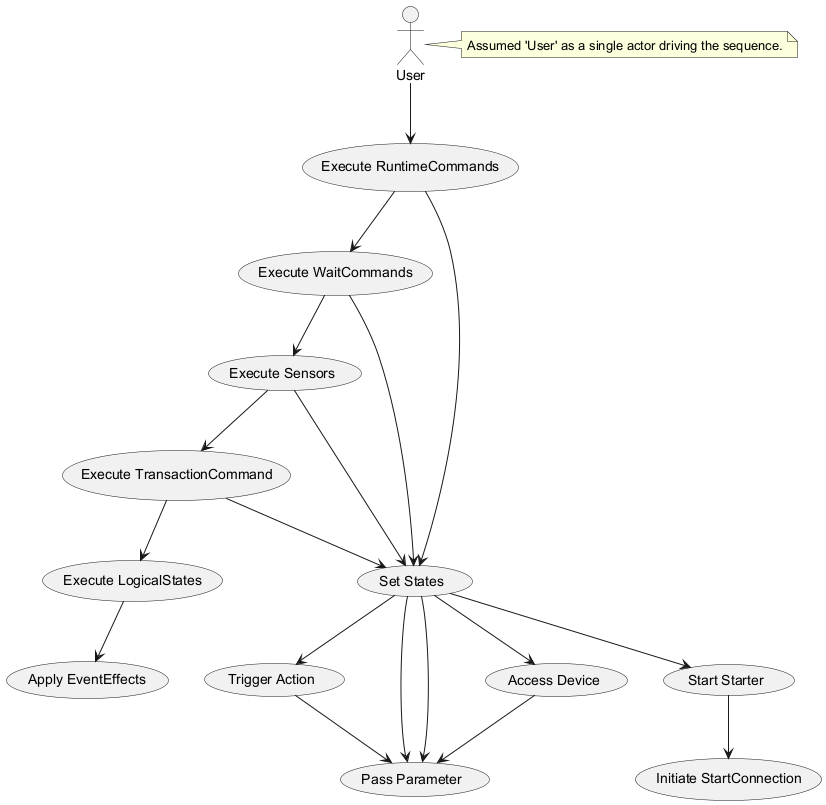

The diagram above was rendered by PlantUML. Its source (embedded in the PNG):
@startuml
actor User

User --> (Execute RuntimeCommands)
(Execute RuntimeCommands) --> (Execute WaitCommands)
(Execute WaitCommands) --> (Execute Sensors)
(Execute Sensors) --> (Execute TransactionCommand)
(Execute TransactionCommand) --> (Execute LogicalStates)
(Execute LogicalStates) --> (Apply EventEffects)

(Execute RuntimeCommands) --> (Set States)
(Set States) --> (Trigger Action)
(Trigger Action) --> (Pass Parameter)
(Set States) --> (Access Device)
(Access Device) --> (Pass Parameter)

(Execute WaitCommands) --> (Set States)
(Set States) --> (Pass Parameter)

(Execute Sensors) --> (Set States)
(Set States) --> (Pass Parameter)

(Execute TransactionCommand) --> (Set States)
(Set States) --> (Start Starter)
(Start Starter) --> (Initiate StartConnection)

note right of User : Assumed 'User' as a single actor driving the sequence.
@enduml